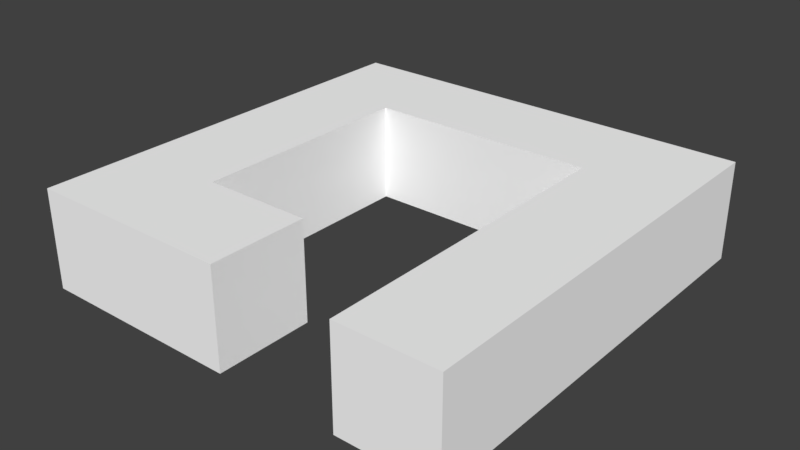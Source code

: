 # Source: Piece_04.blend  (saved by Blender 2.79.0; exported with 4.5.12 LTS)
import bpy
from mathutils import Matrix  # noqa: F401  (used for matrix-valued properties, if any)

bpy.ops.wm.read_factory_settings(use_empty=True)
scene = bpy.context.scene
scene.name = 'Scene'

# ---- collections
col_collection_1 = bpy.data.collections.new('Collection 1'); scene.collection.children.link(col_collection_1)

# ---- materials (node trees are filled in below, after node groups)
mat_material = bpy.data.materials.new('Material')
mat_material.alpha_threshold = 0.0
mat_material.use_transparent_shadow = False
mat_material.diffuse_color = (1.0, 1.0, 1.0, 1.0)
mat_material.roughness = 0.5
mat_material.line_color = (0.0, 0.0, 0.0, 1.0)

# ---- material node trees

# ---- world
world_world = bpy.data.worlds.new('World'); scene.world = world_world
world_world.color = (0.05088, 0.05088, 0.05088)
world_world.use_sun_shadow = False
world_world.sun_shadow_jitter_overblur = 0.0
world_world.cycles.sampling_method = 'MANUAL'

# ---- meshes
me_cube = bpy.data.meshes.new('Cube')
me_cube.from_pydata([(-2.099, 3.899, -0.9), (-2.096, -3.909, -0.9), (-3.896, -3.909, -0.9), (-3.899, 3.899, -0.9), (-2.099, 3.899, 0.9), (-2.096, -3.909, 0.9), (-3.896, -3.909, 0.9), (-3.899, 3.899, 0.9), (-2.099, 2.099, -0.9), (-2.096, -0.02308, -0.9), (-2.096, -2.109, -0.9), (-3.896, -2.109, -0.9), (-3.896, -0.02308, -0.9), (-3.899, 2.099, -0.9), (-2.099, 2.099, 0.9), (-2.096, -0.02308, 0.9), (-2.096, -2.109, 0.9), (-3.896, -2.109, 0.9), (-3.896, -0.02308, 0.9), (-3.899, 2.099, 0.9), (-2.096, -2.109, -0.9), (-2.096, -3.909, -0.9), (-2.096, -3.909, 0.9), (-2.096, -2.109, 0.9), (-0.11, -2.109, -0.9), (-0.11, -3.909, -0.9), (-0.11, -3.909, 0.9), (-0.11, -2.109, 0.9), (3.898, 3.899, -0.9), (3.898, 3.899, 0.9), (3.898, 2.099, -0.9), (3.898, 2.099, 0.9), (-0.01829, 2.099, 0.9), (2.098, 2.099, 0.9), (2.098, 3.899, 0.9), (-0.01829, 3.899, 0.9), (-0.01829, 2.099, -0.9), (2.098, 2.099, -0.9), (-0.01829, 3.899, -0.9), (2.098, 3.899, -0.9), (2.098, -3.9, -0.9), (2.098, -3.9, 0.9), (3.898, -3.9, -0.9), (3.898, -3.9, 0.9), (-0.11, -2.109, -0.9), (-0.11, -3.909, -0.9), (-0.11, -3.909, 0.9), (-0.11, -2.109, 0.9)], [], [(10, 1, 2, 11), (16, 17, 6, 5), (1, 10, 20, 21), (1, 5, 6, 2), (13, 19, 7, 3), (4, 0, 3, 7), (2, 6, 17, 11), (11, 17, 18, 12), (12, 18, 19, 13), (34, 33, 31, 29), (8, 14, 15, 9), (9, 15, 16, 10), (4, 7, 19, 14), (14, 19, 18, 15), (15, 18, 17, 16), (0, 8, 13, 3), (8, 9, 12, 13), (9, 10, 11, 12), (23, 22, 26, 27), (10, 16, 23, 20), (16, 5, 22, 23), (5, 1, 21, 22), (24, 27, 47, 44), (21, 20, 24, 25), (20, 23, 27, 24), (22, 21, 25, 26), (28, 29, 31, 30), (37, 39, 28, 30), (39, 34, 29, 28), (0, 4, 35, 38), (38, 35, 34, 39), (8, 0, 38, 36), (36, 38, 39, 37), (14, 8, 36, 32), (32, 36, 37, 33), (4, 14, 32, 35), (35, 32, 33, 34), (31, 33, 41, 43), (37, 30, 42, 40), (30, 31, 43, 42), (41, 40, 42, 43), (44, 47, 46, 45), (26, 25, 45, 46), (27, 26, 46, 47), (25, 24, 44, 45), (33, 37, 40, 41)])
me_cube.materials.append(mat_material)
me_cube.use_remesh_preserve_volume = False
me_cube.use_remesh_preserve_attributes = False
me_cube.use_mirror_vertex_groups = False
me_cube.update()

# ---- objects
ob_cube = bpy.data.objects.new('Cube', me_cube)

# ---- transforms, parenting, visibility, modifiers, constraints
ob_cube.location = (0.0, 0.0, 0.0)
ob_cube.lock_rotations_4d = False
ob_cube.empty_display_type = 'ARROWS'
ob_cube.lineart.crease_threshold = 0.0

# ---- collection membership
col_collection_1.objects.link(ob_cube)

# ---- scene / render settings (as saved in the file)
scene.frame_start = 1; scene.frame_end = 250; scene.frame_set(1)
scene.render.engine = 'BLENDER_EEVEE_NEXT'
scene.render.resolution_percentage = 50
scene.render.dither_intensity = 0.0
scene.cycles.use_denoising = False
scene.cycles.samples = 128
scene.cycles.sampling_pattern = 'TABULATED_SOBOL'
scene.cycles.use_adaptive_sampling = False
scene.cycles.use_light_tree = False
scene.cycles.blur_glossy = 0.0
scene.cycles.sample_clamp_indirect = 0.0
scene.view_settings.view_transform = 'Standard'
bpy.context.view_layer.update()

# ---- added for rendering (the .blend has no active camera and no usable light): camera, sun
cam_auto = bpy.data.cameras.new('AutoCamera')
cam_auto.lens = 50.0
cam_auto.sensor_width = 36.0
cam_auto.clip_end = 1000.0
ob_auto_camera = bpy.data.objects.new('AutoCamera', cam_auto)
scene.collection.objects.link(ob_auto_camera)
ob_auto_camera.location = (10.3436, -12.4179, 8.27522)
ob_auto_camera.rotation_euler = (1.09748, -7.21219e-08, 0.694738)
scene.camera = ob_auto_camera
light_auto_sun = bpy.data.lights.new('AutoSun', 'SUN')
light_auto_sun.energy = 3.0
light_auto_sun.angle = 0.0523599
ob_auto_sun = bpy.data.objects.new('AutoSun', light_auto_sun)
scene.collection.objects.link(ob_auto_sun)
ob_auto_sun.rotation_euler = (0.872665, 0.174533, 0.523599)
bpy.context.view_layer.update()

